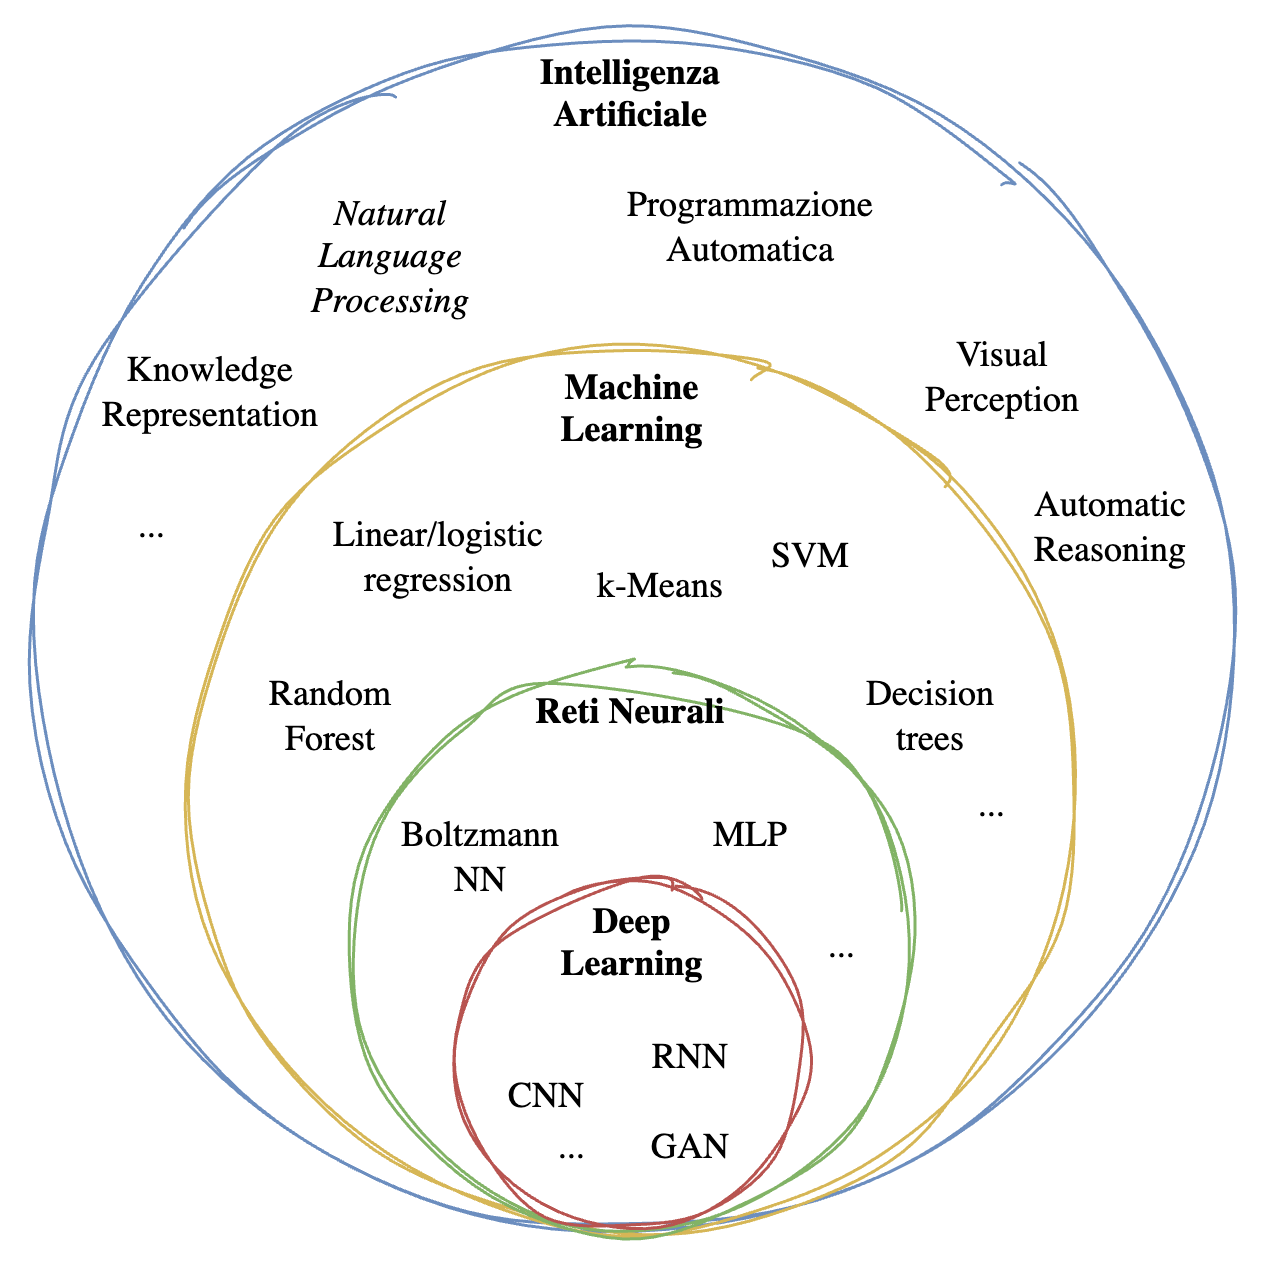

The diagram above was exported from draw.io. Its source (the exported page's mxGraphModel, read from the mxfile embedded in the PNG):
<mxGraphModel dx="1200" dy="806" grid="1" gridSize="10" guides="1" tooltips="1" connect="1" arrows="1" fold="1" page="1" pageScale="1" pageWidth="827" pageHeight="1169" math="0" shadow="0">
  <root>
    <mxCell id="0" />
    <mxCell id="1" parent="0" />
    <mxCell id="a5Ne5mIIzXvHNMvchUyN-3" value="Intelligenza&lt;div&gt;Artificiale&lt;/div&gt;" style="ellipse;whiteSpace=wrap;html=1;aspect=fixed;verticalAlign=top;fillColor=none;strokeColor=#6c8ebf;fontFamily=Garamond;fontStyle=1;sketch=1;curveFitting=1;jiggle=2;" vertex="1" parent="1">
      <mxGeometry x="410" y="50" width="400" height="400" as="geometry" />
    </mxCell>
    <mxCell id="a5Ne5mIIzXvHNMvchUyN-4" value="Machine&lt;div&gt;Learning&lt;/div&gt;" style="ellipse;whiteSpace=wrap;html=1;aspect=fixed;verticalAlign=top;fillColor=none;strokeColor=#d6b656;fontFamily=Garamond;fontStyle=1;sketch=1;curveFitting=1;jiggle=2;" vertex="1" parent="1">
      <mxGeometry x="462.5" y="155" width="295" height="295" as="geometry" />
    </mxCell>
    <mxCell id="a5Ne5mIIzXvHNMvchUyN-5" value="Reti Neurali" style="ellipse;whiteSpace=wrap;html=1;aspect=fixed;verticalAlign=top;fillColor=none;strokeColor=#82b366;fontFamily=Garamond;fontStyle=1;sketch=1;curveFitting=1;jiggle=2;" vertex="1" parent="1">
      <mxGeometry x="516.25" y="262.5" width="187.5" height="187.5" as="geometry" />
    </mxCell>
    <mxCell id="a5Ne5mIIzXvHNMvchUyN-6" value="Deep&lt;div&gt;Learning&lt;/div&gt;" style="ellipse;whiteSpace=wrap;html=1;aspect=fixed;verticalAlign=top;fillColor=none;strokeColor=#b85450;fontFamily=Garamond;fontStyle=1;sketch=1;curveFitting=1;jiggle=2;" vertex="1" parent="1">
      <mxGeometry x="551.56" y="333.12" width="116.88" height="116.88" as="geometry" />
    </mxCell>
    <mxCell id="a5Ne5mIIzXvHNMvchUyN-7" value="Natural Language Processing" style="text;html=1;align=center;verticalAlign=middle;whiteSpace=wrap;rounded=0;fontFamily=Garamond;fontStyle=2" vertex="1" parent="1">
      <mxGeometry x="500" y="110" width="60" height="30" as="geometry" />
    </mxCell>
    <mxCell id="a5Ne5mIIzXvHNMvchUyN-8" value="Programmazione&lt;div&gt;Automatica&lt;/div&gt;" style="text;html=1;align=center;verticalAlign=middle;whiteSpace=wrap;rounded=0;fontFamily=Garamond;" vertex="1" parent="1">
      <mxGeometry x="620" y="100" width="60" height="30" as="geometry" />
    </mxCell>
    <mxCell id="a5Ne5mIIzXvHNMvchUyN-9" value="Knowledge&lt;div&gt;Representation&lt;/div&gt;" style="text;html=1;align=center;verticalAlign=middle;whiteSpace=wrap;rounded=0;fontFamily=Garamond;" vertex="1" parent="1">
      <mxGeometry x="440" y="155" width="60" height="30" as="geometry" />
    </mxCell>
    <mxCell id="a5Ne5mIIzXvHNMvchUyN-10" value="Visual&lt;div&gt;Perception&lt;/div&gt;" style="text;html=1;align=center;verticalAlign=middle;whiteSpace=wrap;rounded=0;fontFamily=Garamond;" vertex="1" parent="1">
      <mxGeometry x="703.75" y="150" width="60" height="30" as="geometry" />
    </mxCell>
    <mxCell id="a5Ne5mIIzXvHNMvchUyN-11" value="Automatic&lt;div&gt;Reasoning&lt;/div&gt;" style="text;html=1;align=center;verticalAlign=middle;whiteSpace=wrap;rounded=0;fontFamily=Garamond;" vertex="1" parent="1">
      <mxGeometry x="740" y="200" width="60" height="30" as="geometry" />
    </mxCell>
    <mxCell id="a5Ne5mIIzXvHNMvchUyN-12" value="..." style="text;html=1;align=center;verticalAlign=middle;whiteSpace=wrap;rounded=0;fontFamily=Garamond;" vertex="1" parent="1">
      <mxGeometry x="420" y="200" width="60" height="30" as="geometry" />
    </mxCell>
    <mxCell id="a5Ne5mIIzXvHNMvchUyN-13" value="Linear/logistic regression" style="text;html=1;align=center;verticalAlign=middle;whiteSpace=wrap;rounded=0;fontFamily=Garamond;" vertex="1" parent="1">
      <mxGeometry x="516.25" y="210" width="60" height="30" as="geometry" />
    </mxCell>
    <mxCell id="a5Ne5mIIzXvHNMvchUyN-14" value="SVM" style="text;html=1;align=center;verticalAlign=middle;whiteSpace=wrap;rounded=0;fontFamily=Garamond;" vertex="1" parent="1">
      <mxGeometry x="640" y="210" width="60" height="30" as="geometry" />
    </mxCell>
    <mxCell id="a5Ne5mIIzXvHNMvchUyN-15" value="k-Means" style="text;html=1;align=center;verticalAlign=middle;whiteSpace=wrap;rounded=0;fontFamily=Garamond;" vertex="1" parent="1">
      <mxGeometry x="590" y="220" width="60" height="30" as="geometry" />
    </mxCell>
    <mxCell id="a5Ne5mIIzXvHNMvchUyN-16" value="Random&lt;div&gt;Forest&lt;/div&gt;" style="text;html=1;align=center;verticalAlign=middle;whiteSpace=wrap;rounded=0;fontFamily=Garamond;" vertex="1" parent="1">
      <mxGeometry x="480" y="262.5" width="60" height="30" as="geometry" />
    </mxCell>
    <mxCell id="a5Ne5mIIzXvHNMvchUyN-17" value="Decision&lt;div&gt;trees&lt;/div&gt;" style="text;html=1;align=center;verticalAlign=middle;whiteSpace=wrap;rounded=0;fontFamily=Garamond;" vertex="1" parent="1">
      <mxGeometry x="680" y="262.5" width="60" height="30" as="geometry" />
    </mxCell>
    <mxCell id="a5Ne5mIIzXvHNMvchUyN-18" value="Boltzmann NN" style="text;html=1;align=center;verticalAlign=middle;whiteSpace=wrap;rounded=0;fontFamily=Garamond;" vertex="1" parent="1">
      <mxGeometry x="530" y="310" width="60" height="30" as="geometry" />
    </mxCell>
    <mxCell id="a5Ne5mIIzXvHNMvchUyN-19" value="MLP" style="text;html=1;align=center;verticalAlign=middle;whiteSpace=wrap;rounded=0;fontFamily=Garamond;" vertex="1" parent="1">
      <mxGeometry x="620" y="303.12" width="60" height="30" as="geometry" />
    </mxCell>
    <mxCell id="a5Ne5mIIzXvHNMvchUyN-20" value="CNN" style="text;html=1;align=center;verticalAlign=middle;whiteSpace=wrap;rounded=0;fontFamily=Garamond;" vertex="1" parent="1">
      <mxGeometry x="551.56" y="390" width="60" height="30" as="geometry" />
    </mxCell>
    <mxCell id="a5Ne5mIIzXvHNMvchUyN-21" value="RNN" style="text;html=1;align=center;verticalAlign=middle;whiteSpace=wrap;rounded=0;fontFamily=Garamond;" vertex="1" parent="1">
      <mxGeometry x="600" y="376.56" width="60" height="30" as="geometry" />
    </mxCell>
    <mxCell id="a5Ne5mIIzXvHNMvchUyN-22" value="GAN" style="text;html=1;align=center;verticalAlign=middle;whiteSpace=wrap;rounded=0;fontFamily=Garamond;" vertex="1" parent="1">
      <mxGeometry x="600" y="406.56" width="60" height="30" as="geometry" />
    </mxCell>
    <mxCell id="a5Ne5mIIzXvHNMvchUyN-23" value="..." style="text;html=1;align=center;verticalAlign=middle;whiteSpace=wrap;rounded=0;fontFamily=Garamond;" vertex="1" parent="1">
      <mxGeometry x="700" y="292.5" width="60" height="30" as="geometry" />
    </mxCell>
    <mxCell id="a5Ne5mIIzXvHNMvchUyN-24" value="..." style="text;html=1;align=center;verticalAlign=middle;whiteSpace=wrap;rounded=0;fontFamily=Garamond;" vertex="1" parent="1">
      <mxGeometry x="650" y="340" width="60" height="30" as="geometry" />
    </mxCell>
    <mxCell id="a5Ne5mIIzXvHNMvchUyN-25" value="..." style="text;html=1;align=center;verticalAlign=middle;whiteSpace=wrap;rounded=0;fontFamily=Garamond;" vertex="1" parent="1">
      <mxGeometry x="560" y="406.56" width="60" height="30" as="geometry" />
    </mxCell>
  </root>
</mxGraphModel>